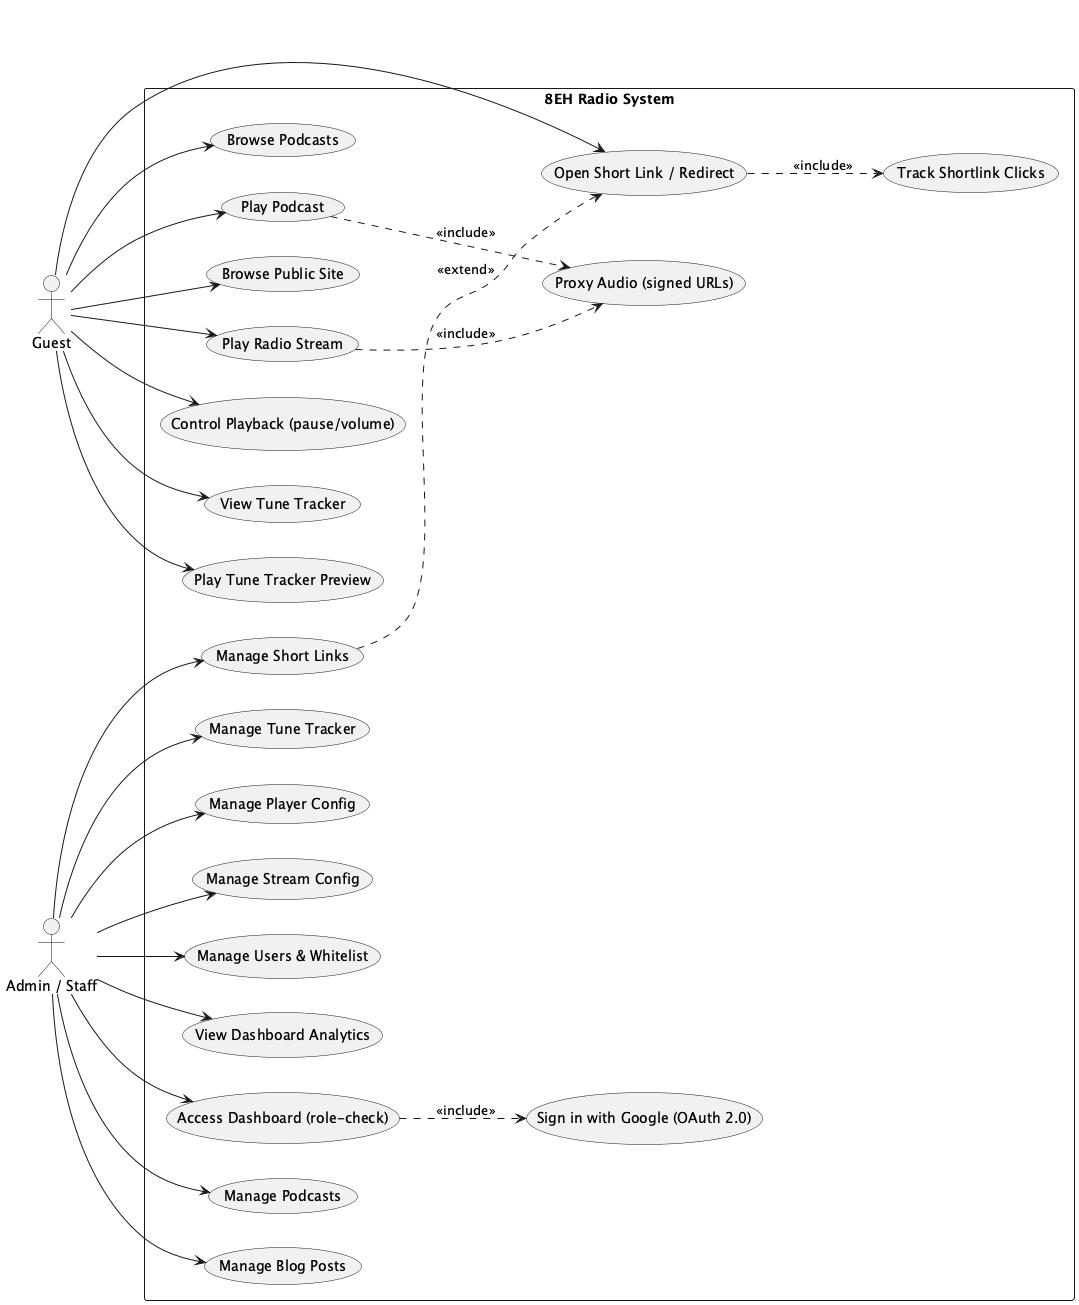

The diagram above was rendered by PlantUML. Its source (embedded in the PNG):
@startuml
left to right direction
skinparam packageStyle rectangle

actor Guest
actor "Admin / Staff" as Admin

rectangle "8EH Radio System" {
  usecase "Browse Public Site" as UC_Browse
  usecase "Play Radio Stream" as UC_PlayStream
  usecase "Control Playback (pause/volume)" as UC_Control
  usecase "View Tune Tracker" as UC_NowPlaying
  usecase "Play Tune Tracker Preview" as UC_Preview
  usecase "Browse Podcasts" as UC_BrowsePod
  usecase "Play Podcast" as UC_PlayPod
  usecase "Proxy Audio (signed URLs)" as UC_ProxyAudio
  usecase "Open Short Link / Redirect" as UC_Shortlink
  usecase "Track Shortlink Clicks" as UC_TrackClicks

  usecase "Sign in with Google (OAuth 2.0)" as UC_Login
  usecase "Access Dashboard (role-check)" as UC_AccessDash

  usecase "Manage Podcasts" as UC_ManagePod
  usecase "Manage Blog Posts" as UC_ManageBlog
  usecase "Manage Short Links" as UC_ManageLinks
  usecase "Manage Tune Tracker" as UC_ManageTunes
  usecase "Manage Player Config" as UC_ManagePlayer
  usecase "Manage Stream Config" as UC_ManageStream
  usecase "Manage Users & Whitelist" as UC_ManageUsers
  usecase "View Dashboard Analytics" as UC_ViewStats
}

' Public actor relationships
Guest      --> UC_Browse
Guest      --> UC_PlayStream
Guest      --> UC_Control
Guest      --> UC_NowPlaying
Guest      --> UC_BrowsePod
Guest      --> UC_PlayPod
Guest      --> UC_Preview
Guest      --> UC_Shortlink

' Note: Play Tune Preview intentionally has no actor links (0 actors)
' UC_Preview remains inside the system but is not directly invoked by a named actor

' Admin and auth flow
Admin      --> UC_AccessDash
UC_AccessDash ..> UC_Login : <<include>> 
Admin      --> UC_ManagePod
Admin      --> UC_ManageBlog
Admin      --> UC_ManageLinks
Admin      --> UC_ManageTunes
Admin      --> UC_ManagePlayer
Admin      --> UC_ManageStream
Admin      --> UC_ManageUsers
Admin      --> UC_ViewStats

' System interactions
UC_PlayStream ..> UC_ProxyAudio : <<include>>
UC_PlayPod ..> UC_ProxyAudio : <<include>>

UC_Shortlink ..> UC_TrackClicks : <<include>>
UC_ManageLinks ..> UC_Shortlink : <<extend>>

@enduml